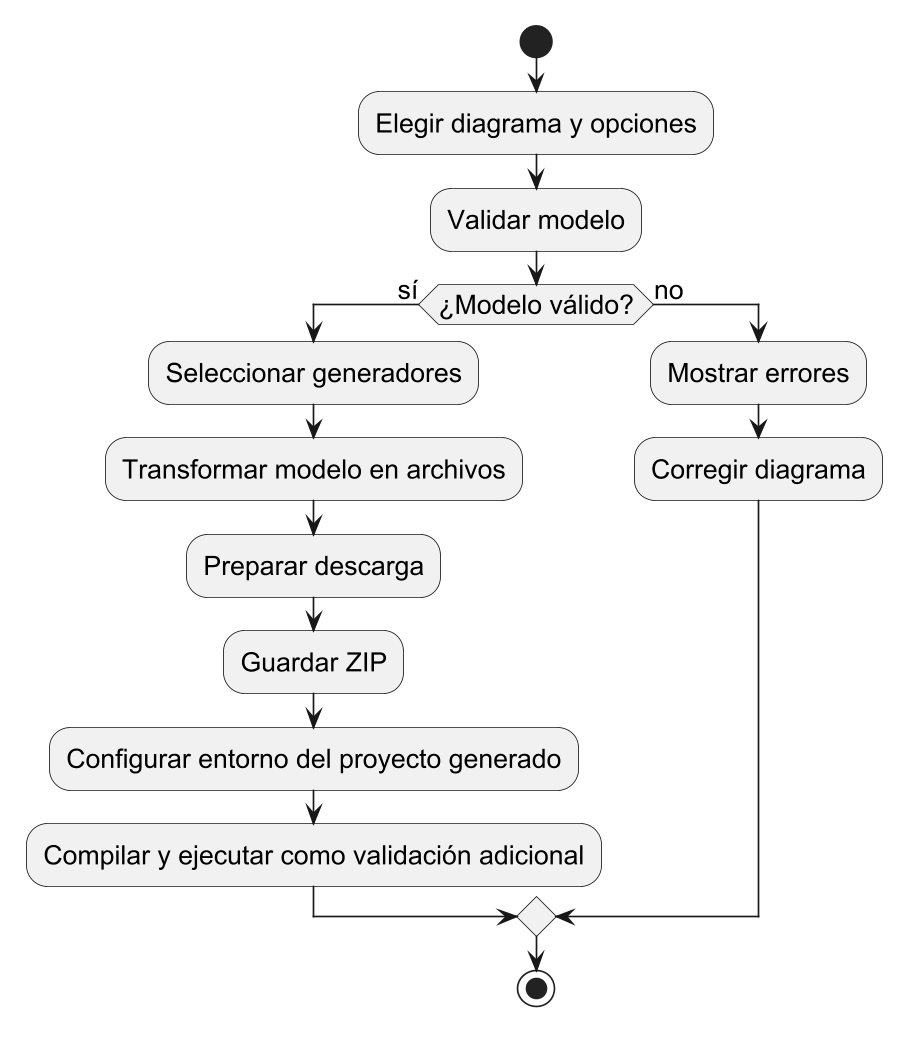

The diagram above was rendered by PlantUML. Its source (embedded in the PNG):
@startuml
skinparam backgroundColor white
skinparam shadowing false
skinparam defaultFontName Arial
skinparam defaultFontSize 16
skinparam dpi 160
skinparam monochrome true
skinparam classAttributeIconSize 0
hide circle
hide empty members
start
:Elegir diagrama y opciones;
:Validar modelo;
if (¿Modelo válido?) then (sí)
:Seleccionar generadores;
:Transformar modelo en archivos;
:Preparar descarga;
:Guardar ZIP;
:Configurar entorno del proyecto generado;
:Compilar y ejecutar como validación adicional;
else (no)
:Mostrar errores;
:Corregir diagrama;
endif
stop
@enduml